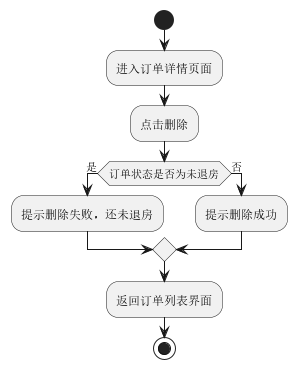

The diagram above was rendered by PlantUML. Its source (embedded in the PNG):
@startuml
'https://plantuml.com/activity-diagram-beta
/'进入订单详情页面，点击删除，系统检查订单的状态，若处于未退房状态，则提示删除失败，还未退房，若处于已退房状态，则提示删除成功，返回订单列表界面'/
start
:进入订单详情页面;
:点击删除;
if(订单状态是否为未退房) then (是)
:提示删除失败，还未退房;
else (否)
:提示删除成功;
endif
:返回订单列表界面;

stop

@enduml